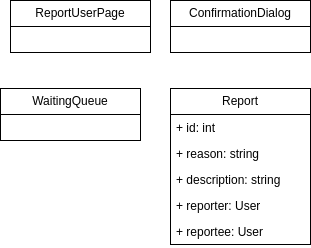

The diagram above was exported from draw.io. Its source (the exported page's mxGraphModel, read from the mxfile embedded in the PNG):
<mxGraphModel dx="1027" dy="795" grid="1" gridSize="10" guides="1" tooltips="1" connect="1" arrows="1" fold="1" page="1" pageScale="1" pageWidth="850" pageHeight="1100" background="#ffffff" math="0" shadow="0">
  <root>
    <mxCell id="0" />
    <mxCell id="1" parent="0" />
    <mxCell id="6" value="ReportUserPage" style="swimlane;fontStyle=0;childLayout=stackLayout;horizontal=1;startSize=26;fillColor=none;horizontalStack=0;resizeParent=1;resizeParentMax=0;resizeLast=0;collapsible=1;marginBottom=0;whiteSpace=wrap;html=1;" parent="1" vertex="1">
      <mxGeometry x="240" y="120" width="140" height="52" as="geometry" />
    </mxCell>
    <mxCell id="7" value="ConfirmationDialog" style="swimlane;fontStyle=0;childLayout=stackLayout;horizontal=1;startSize=26;fillColor=none;horizontalStack=0;resizeParent=1;resizeParentMax=0;resizeLast=0;collapsible=1;marginBottom=0;whiteSpace=wrap;html=1;" parent="1" vertex="1">
      <mxGeometry x="400" y="120" width="140" height="52" as="geometry" />
    </mxCell>
    <mxCell id="9" value="Report" style="swimlane;fontStyle=0;childLayout=stackLayout;horizontal=1;startSize=26;fillColor=none;horizontalStack=0;resizeParent=1;resizeParentMax=0;resizeLast=0;collapsible=1;marginBottom=0;whiteSpace=wrap;html=1;" parent="1" vertex="1">
      <mxGeometry x="400" y="208" width="140" height="156" as="geometry" />
    </mxCell>
    <mxCell id="10" value="+ id: int" style="text;strokeColor=none;fillColor=none;align=left;verticalAlign=top;spacingLeft=4;spacingRight=4;overflow=hidden;rotatable=0;points=[[0,0.5],[1,0.5]];portConstraint=eastwest;whiteSpace=wrap;html=1;" parent="9" vertex="1">
      <mxGeometry y="26" width="140" height="26" as="geometry" />
    </mxCell>
    <mxCell id="11" value="+ reason: string" style="text;strokeColor=none;fillColor=none;align=left;verticalAlign=top;spacingLeft=4;spacingRight=4;overflow=hidden;rotatable=0;points=[[0,0.5],[1,0.5]];portConstraint=eastwest;whiteSpace=wrap;html=1;" parent="9" vertex="1">
      <mxGeometry y="52" width="140" height="26" as="geometry" />
    </mxCell>
    <mxCell id="12" value="+ description: string" style="text;strokeColor=none;fillColor=none;align=left;verticalAlign=top;spacingLeft=4;spacingRight=4;overflow=hidden;rotatable=0;points=[[0,0.5],[1,0.5]];portConstraint=eastwest;whiteSpace=wrap;html=1;" parent="9" vertex="1">
      <mxGeometry y="78" width="140" height="26" as="geometry" />
    </mxCell>
    <mxCell id="17" value="+ reporter: User" style="text;strokeColor=none;fillColor=none;align=left;verticalAlign=top;spacingLeft=4;spacingRight=4;overflow=hidden;rotatable=0;points=[[0,0.5],[1,0.5]];portConstraint=eastwest;whiteSpace=wrap;html=1;" parent="9" vertex="1">
      <mxGeometry y="104" width="140" height="26" as="geometry" />
    </mxCell>
    <mxCell id="18" value="+ reportee: User" style="text;strokeColor=none;fillColor=none;align=left;verticalAlign=top;spacingLeft=4;spacingRight=4;overflow=hidden;rotatable=0;points=[[0,0.5],[1,0.5]];portConstraint=eastwest;whiteSpace=wrap;html=1;" parent="9" vertex="1">
      <mxGeometry y="130" width="140" height="26" as="geometry" />
    </mxCell>
    <mxCell id="13" value="WaitingQueue" style="swimlane;fontStyle=0;childLayout=stackLayout;horizontal=1;startSize=26;fillColor=none;horizontalStack=0;resizeParent=1;resizeParentMax=0;resizeLast=0;collapsible=1;marginBottom=0;whiteSpace=wrap;html=1;" parent="1" vertex="1">
      <mxGeometry x="230" y="208" width="140" height="52" as="geometry" />
    </mxCell>
  </root>
</mxGraphModel>